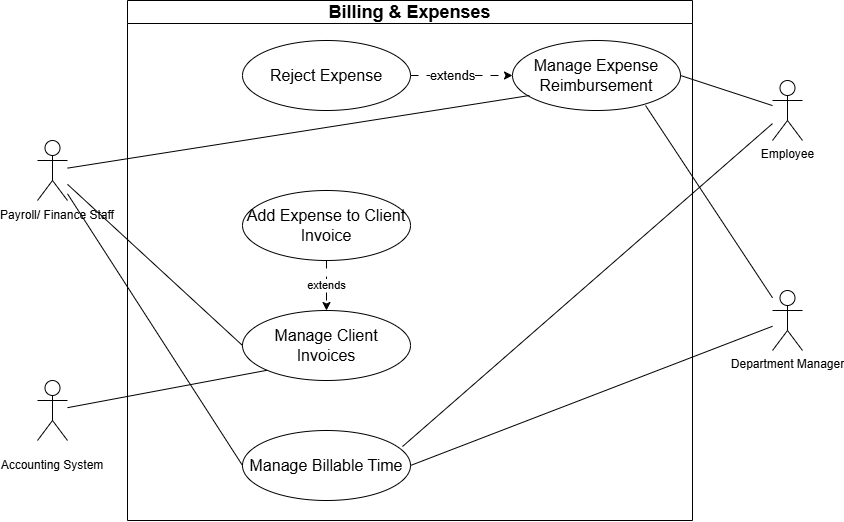

The diagram above was exported from draw.io. Its source (the exported page's mxGraphModel, read from the mxfile embedded in the PNG):
<mxGraphModel dx="1406" dy="814" grid="1" gridSize="10" guides="1" tooltips="1" connect="1" arrows="1" fold="1" page="1" pageScale="1" pageWidth="850" pageHeight="1100" math="0" shadow="0">
  <root>
    <mxCell id="0" />
    <mxCell id="1" parent="0" />
    <mxCell id="ad3MtQoirbqx6wkZxhVh-10" parent="1" style="swimlane;whiteSpace=wrap;html=1;startSize=23;" value="&lt;span style=&quot;font-size: 18px;&quot;&gt;Billing &amp;amp; Expenses&lt;/span&gt;" vertex="1">
      <mxGeometry height="520" width="565" x="135" y="200" as="geometry" />
    </mxCell>
    <mxCell id="ad3MtQoirbqx6wkZxhVh-263" edge="1" parent="ad3MtQoirbqx6wkZxhVh-10" source="ad3MtQoirbqx6wkZxhVh-13" style="edgeStyle=orthogonalEdgeStyle;rounded=0;orthogonalLoop=1;jettySize=auto;html=1;dashed=1;dashPattern=8 8;" target="ad3MtQoirbqx6wkZxhVh-262" value="">
      <mxGeometry relative="1" as="geometry" />
    </mxCell>
    <mxCell id="ad3MtQoirbqx6wkZxhVh-264" connectable="0" parent="ad3MtQoirbqx6wkZxhVh-263" style="edgeLabel;html=1;align=center;verticalAlign=middle;resizable=0;points=[];" value="&lt;span style=&quot;font-size: 13px;&quot;&gt;extends&lt;/span&gt;" vertex="1">
      <mxGeometry relative="1" x="-0.1951" y="1" as="geometry">
        <mxPoint as="offset" />
      </mxGeometry>
    </mxCell>
    <mxCell id="ad3MtQoirbqx6wkZxhVh-13" parent="ad3MtQoirbqx6wkZxhVh-10" style="ellipse;whiteSpace=wrap;html=1;" value="&lt;span style=&quot;font-size: 16px;&quot;&gt;Reject Expense&lt;/span&gt;" vertex="1">
      <mxGeometry height="70" width="168" x="115" y="40" as="geometry" />
    </mxCell>
    <mxCell id="ad3MtQoirbqx6wkZxhVh-262" parent="ad3MtQoirbqx6wkZxhVh-10" style="ellipse;whiteSpace=wrap;html=1;" value="&lt;span style=&quot;font-size: 16px;&quot;&gt;Manage Expense Reimbursement&lt;/span&gt;" vertex="1">
      <mxGeometry height="70" width="168" x="385" y="40" as="geometry" />
    </mxCell>
    <mxCell id="ad3MtQoirbqx6wkZxhVh-295" edge="1" parent="ad3MtQoirbqx6wkZxhVh-10" source="ad3MtQoirbqx6wkZxhVh-277" style="edgeStyle=orthogonalEdgeStyle;rounded=0;orthogonalLoop=1;jettySize=auto;html=1;dashed=1;dashPattern=8 8;" target="ad3MtQoirbqx6wkZxhVh-68" value="">
      <mxGeometry relative="1" as="geometry" />
    </mxCell>
    <mxCell id="ad3MtQoirbqx6wkZxhVh-296" connectable="0" parent="ad3MtQoirbqx6wkZxhVh-295" style="edgeLabel;html=1;align=center;verticalAlign=middle;resizable=0;points=[];" value="extends" vertex="1">
      <mxGeometry relative="1" x="-0.04" y="-1" as="geometry">
        <mxPoint as="offset" />
      </mxGeometry>
    </mxCell>
    <mxCell id="ad3MtQoirbqx6wkZxhVh-277" parent="ad3MtQoirbqx6wkZxhVh-10" style="ellipse;whiteSpace=wrap;html=1;" value="&lt;span style=&quot;font-size: 16px;&quot;&gt;Add Expense to Client Invoice&lt;/span&gt;" vertex="1">
      <mxGeometry height="70" width="168" x="115" y="190" as="geometry" />
    </mxCell>
    <mxCell id="ad3MtQoirbqx6wkZxhVh-68" parent="ad3MtQoirbqx6wkZxhVh-10" style="ellipse;whiteSpace=wrap;html=1;" value="&lt;span style=&quot;font-size: 16px;&quot;&gt;Manage Client Invoices&lt;/span&gt;" vertex="1">
      <mxGeometry height="70" width="168" x="115" y="310" as="geometry" />
    </mxCell>
    <mxCell id="ad3MtQoirbqx6wkZxhVh-206" parent="ad3MtQoirbqx6wkZxhVh-10" style="ellipse;whiteSpace=wrap;html=1;" value="&lt;span style=&quot;font-size: 16px;&quot;&gt;Manage Billable Time&lt;/span&gt;" vertex="1">
      <mxGeometry height="70" width="168" x="115" y="430" as="geometry" />
    </mxCell>
    <mxCell id="ad3MtQoirbqx6wkZxhVh-322" edge="1" parent="1" source="ad3MtQoirbqx6wkZxhVh-85" style="rounded=0;orthogonalLoop=1;jettySize=auto;html=1;endArrow=none;endFill=0;">
      <mxGeometry relative="1" as="geometry">
        <mxPoint x="410" y="646.03" as="targetPoint" />
      </mxGeometry>
    </mxCell>
    <mxCell id="ad3MtQoirbqx6wkZxhVh-323" edge="1" parent="1" source="ad3MtQoirbqx6wkZxhVh-85" style="rounded=0;orthogonalLoop=1;jettySize=auto;html=1;entryX=1;entryY=0.5;entryDx=0;entryDy=0;endArrow=none;endFill=0;" target="ad3MtQoirbqx6wkZxhVh-262">
      <mxGeometry relative="1" as="geometry" />
    </mxCell>
    <mxCell id="ad3MtQoirbqx6wkZxhVh-85" parent="1" style="shape=umlActor;verticalLabelPosition=bottom;verticalAlign=top;html=1;" value="Employee" vertex="1">
      <mxGeometry height="60" width="30" x="780" y="280" as="geometry" />
    </mxCell>
    <mxCell id="ad3MtQoirbqx6wkZxhVh-270" connectable="0" parent="1" style="group" value="" vertex="1">
      <mxGeometry height="100" width="60" x="30" y="580" as="geometry" />
    </mxCell>
    <mxCell id="ad3MtQoirbqx6wkZxhVh-215" parent="ad3MtQoirbqx6wkZxhVh-270" style="shape=umlActor;verticalLabelPosition=bottom;verticalAlign=top;html=1;" value="" vertex="1">
      <mxGeometry height="60" width="30" x="15" as="geometry" />
    </mxCell>
    <mxCell id="ad3MtQoirbqx6wkZxhVh-261" parent="ad3MtQoirbqx6wkZxhVh-270" style="text;html=1;whiteSpace=wrap;strokeColor=none;fillColor=none;align=center;verticalAlign=middle;rounded=0;" value="&lt;span style=&quot;white-space: nowrap;&quot;&gt;Accounting System&lt;/span&gt;" vertex="1">
      <mxGeometry height="30" width="60" y="70" as="geometry" />
    </mxCell>
    <mxCell id="ad3MtQoirbqx6wkZxhVh-275" parent="1" style="shape=umlActor;verticalLabelPosition=bottom;verticalAlign=top;html=1;" value="Department Manager" vertex="1">
      <mxGeometry height="60" width="30" x="780" y="490" as="geometry" />
    </mxCell>
    <mxCell id="ad3MtQoirbqx6wkZxhVh-326" edge="1" parent="1" source="ad3MtQoirbqx6wkZxhVh-288" style="rounded=0;orthogonalLoop=1;jettySize=auto;html=1;entryX=0;entryY=0.5;entryDx=0;entryDy=0;endArrow=none;endFill=0;" target="ad3MtQoirbqx6wkZxhVh-206">
      <mxGeometry relative="1" as="geometry" />
    </mxCell>
    <mxCell id="ad3MtQoirbqx6wkZxhVh-327" edge="1" parent="1" source="ad3MtQoirbqx6wkZxhVh-288" style="rounded=0;orthogonalLoop=1;jettySize=auto;html=1;entryX=0;entryY=0.5;entryDx=0;entryDy=0;endArrow=none;endFill=0;" target="ad3MtQoirbqx6wkZxhVh-68">
      <mxGeometry relative="1" as="geometry" />
    </mxCell>
    <mxCell id="ad3MtQoirbqx6wkZxhVh-288" parent="1" style="shape=umlActor;verticalLabelPosition=bottom;verticalAlign=top;html=1;" value="" vertex="1">
      <mxGeometry height="60" width="30" x="45" y="340" as="geometry" />
    </mxCell>
    <mxCell id="ad3MtQoirbqx6wkZxhVh-289" parent="1" style="text;html=1;whiteSpace=wrap;strokeColor=none;fillColor=none;align=center;verticalAlign=middle;rounded=0;" value="&lt;span style=&quot;text-wrap-mode: nowrap;&quot;&gt;Payroll/ Finance Staff&lt;/span&gt;" vertex="1">
      <mxGeometry height="30" width="60" x="35" y="400" as="geometry" />
    </mxCell>
    <mxCell id="ad3MtQoirbqx6wkZxhVh-324" edge="1" parent="1" source="ad3MtQoirbqx6wkZxhVh-275" style="rounded=0;orthogonalLoop=1;jettySize=auto;html=1;entryX=1;entryY=0.5;entryDx=0;entryDy=0;endArrow=none;endFill=0;" target="ad3MtQoirbqx6wkZxhVh-206">
      <mxGeometry relative="1" as="geometry" />
    </mxCell>
    <mxCell id="ad3MtQoirbqx6wkZxhVh-325" edge="1" parent="1" source="ad3MtQoirbqx6wkZxhVh-275" style="rounded=0;orthogonalLoop=1;jettySize=auto;html=1;entryX=0.792;entryY=0.929;entryDx=0;entryDy=0;entryPerimeter=0;endArrow=none;endFill=0;" target="ad3MtQoirbqx6wkZxhVh-262">
      <mxGeometry relative="1" as="geometry" />
    </mxCell>
    <mxCell id="ad3MtQoirbqx6wkZxhVh-328" edge="1" parent="1" source="ad3MtQoirbqx6wkZxhVh-288" style="rounded=0;orthogonalLoop=1;jettySize=auto;html=1;entryX=0.101;entryY=0.786;entryDx=0;entryDy=0;entryPerimeter=0;endArrow=none;endFill=0;" target="ad3MtQoirbqx6wkZxhVh-262">
      <mxGeometry relative="1" as="geometry" />
    </mxCell>
    <mxCell id="ad3MtQoirbqx6wkZxhVh-329" edge="1" parent="1" source="ad3MtQoirbqx6wkZxhVh-215" style="rounded=0;orthogonalLoop=1;jettySize=auto;html=1;entryX=0;entryY=1;entryDx=0;entryDy=0;endArrow=none;endFill=0;" target="ad3MtQoirbqx6wkZxhVh-68">
      <mxGeometry relative="1" as="geometry">
        <mxPoint x="160" y="590" as="targetPoint" />
      </mxGeometry>
    </mxCell>
  </root>
</mxGraphModel>